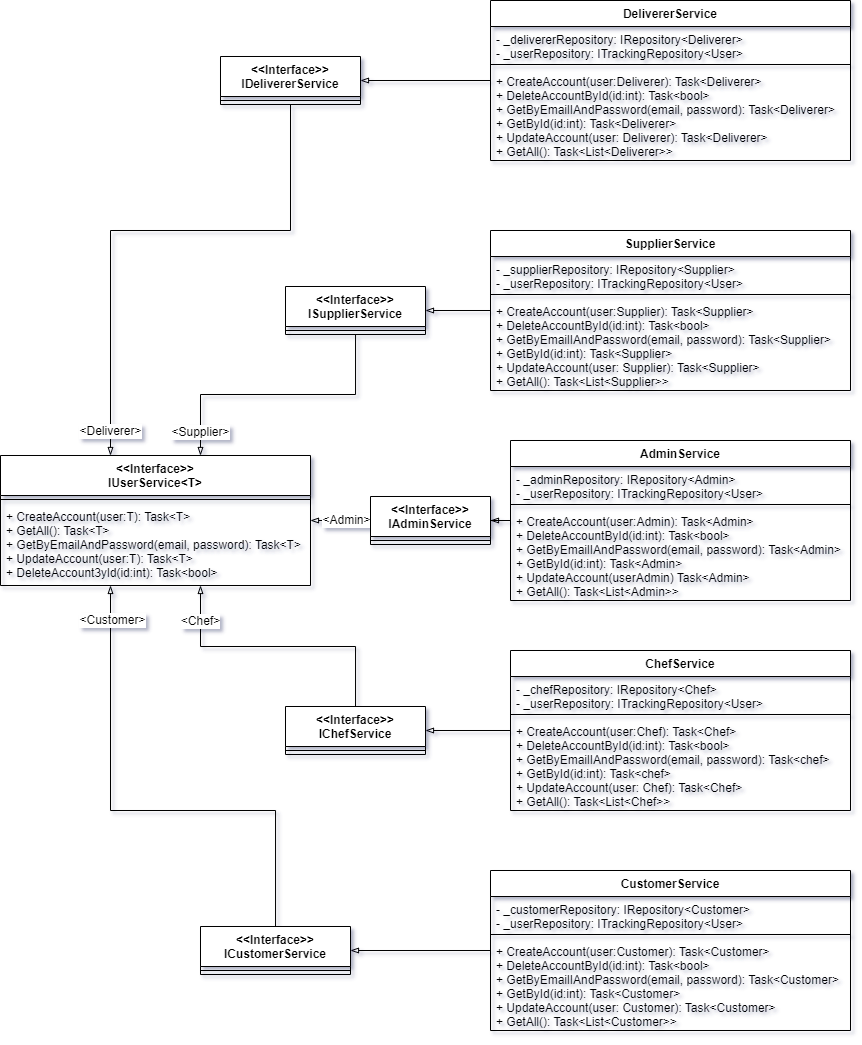

The diagram above was exported from draw.io. Its source (the exported page's mxGraphModel, read from the mxfile embedded in the PNG):
<mxGraphModel dx="978" dy="566" grid="1" gridSize="10" guides="1" tooltips="1" connect="1" arrows="1" fold="1" page="1" pageScale="1" pageWidth="850" pageHeight="1100" math="0" shadow="0">
  <root>
    <mxCell id="0" />
    <mxCell id="1" parent="0" />
    <mxCell id="XkQh5puCkbAznfhrRboa-1" value="&lt;&lt;Interface&gt;&gt;&#10;IUserService&lt;T&gt;" style="swimlane;fontStyle=1;align=center;verticalAlign=top;childLayout=stackLayout;horizontal=1;startSize=40;horizontalStack=0;resizeParent=1;resizeParentMax=0;resizeLast=0;collapsible=1;marginBottom=0;fontSize=12;" vertex="1" parent="1">
      <mxGeometry y="485" width="310" height="130" as="geometry" />
    </mxCell>
    <mxCell id="XkQh5puCkbAznfhrRboa-2" value="" style="line;strokeWidth=1;fillColor=none;align=left;verticalAlign=middle;spacingTop=-1;spacingLeft=3;spacingRight=3;rotatable=0;labelPosition=right;points=[];portConstraint=eastwest;strokeColor=inherit;fontSize=16;fontStyle=1" vertex="1" parent="XkQh5puCkbAznfhrRboa-1">
      <mxGeometry y="40" width="310" height="8" as="geometry" />
    </mxCell>
    <mxCell id="XkQh5puCkbAznfhrRboa-3" value="+ CreateAccount(user:T): Task&lt;T&gt;&#10;+ GetAll(): Task&lt;T&gt;&#10;+ GetByEmailAndPassword(email, password): Task&lt;T&gt;&#10;+ UpdateAccount(user:T): Task&lt;T&gt;&#10;+ DeleteAccount3yld(id:int): Task&lt;bool&gt;" style="text;strokeColor=none;fillColor=none;align=left;verticalAlign=top;spacingLeft=4;spacingRight=4;overflow=hidden;rotatable=0;points=[[0,0.5],[1,0.5]];portConstraint=eastwest;fontSize=12;fontStyle=0" vertex="1" parent="XkQh5puCkbAznfhrRboa-1">
      <mxGeometry y="48" width="310" height="82" as="geometry" />
    </mxCell>
    <mxCell id="E0xHBIlWx5j1p1WGn4CU-4" style="edgeStyle=orthogonalEdgeStyle;rounded=0;orthogonalLoop=1;jettySize=auto;html=1;fontSize=12;startSize=40;endArrow=blockThin;endFill=0;fontStyle=1" edge="1" parent="1" source="XkQh5puCkbAznfhrRboa-4" target="XkQh5puCkbAznfhrRboa-1">
      <mxGeometry relative="1" as="geometry" />
    </mxCell>
    <mxCell id="E0xHBIlWx5j1p1WGn4CU-6" value="&amp;lt;Admin&amp;gt;" style="edgeLabel;html=1;align=center;verticalAlign=middle;resizable=0;points=[];fontSize=12;fontStyle=0" vertex="1" connectable="0" parent="E0xHBIlWx5j1p1WGn4CU-4">
      <mxGeometry x="0.663" relative="1" as="geometry">
        <mxPoint x="25" as="offset" />
      </mxGeometry>
    </mxCell>
    <mxCell id="XkQh5puCkbAznfhrRboa-4" value="&lt;&lt;Interface&gt;&gt;&#10;IAdminService" style="swimlane;fontStyle=1;align=center;verticalAlign=top;childLayout=stackLayout;horizontal=1;startSize=40;horizontalStack=0;resizeParent=1;resizeParentMax=0;resizeLast=0;collapsible=1;marginBottom=0;fontSize=12;" vertex="1" parent="1">
      <mxGeometry x="370" y="526" width="120" height="48" as="geometry" />
    </mxCell>
    <mxCell id="XkQh5puCkbAznfhrRboa-5" value="" style="line;strokeWidth=1;fillColor=none;align=left;verticalAlign=middle;spacingTop=-1;spacingLeft=3;spacingRight=3;rotatable=0;labelPosition=right;points=[];portConstraint=eastwest;strokeColor=inherit;fontSize=16;fontStyle=1" vertex="1" parent="XkQh5puCkbAznfhrRboa-4">
      <mxGeometry y="40" width="120" height="8" as="geometry" />
    </mxCell>
    <mxCell id="pZXqfOMkLDSPkP5bb5nK-22" style="edgeStyle=orthogonalEdgeStyle;rounded=0;orthogonalLoop=1;jettySize=auto;html=1;fontSize=12;endArrow=blockThin;endFill=0;startSize=40;" edge="1" parent="1" source="XkQh5puCkbAznfhrRboa-7" target="XkQh5puCkbAznfhrRboa-1">
      <mxGeometry relative="1" as="geometry">
        <Array as="points">
          <mxPoint x="355" y="424" />
          <mxPoint x="200" y="424" />
        </Array>
      </mxGeometry>
    </mxCell>
    <mxCell id="pZXqfOMkLDSPkP5bb5nK-23" value="&amp;lt;Supplier&amp;gt;" style="edgeLabel;html=1;align=center;verticalAlign=middle;resizable=0;points=[];fontSize=12;" vertex="1" connectable="0" parent="pZXqfOMkLDSPkP5bb5nK-22">
      <mxGeometry x="0.8354" relative="1" as="geometry">
        <mxPoint as="offset" />
      </mxGeometry>
    </mxCell>
    <mxCell id="XkQh5puCkbAznfhrRboa-7" value="&lt;&lt;Interface&gt;&gt;&#10;ISupplierService" style="swimlane;fontStyle=1;align=center;verticalAlign=top;childLayout=stackLayout;horizontal=1;startSize=40;horizontalStack=0;resizeParent=1;resizeParentMax=0;resizeLast=0;collapsible=1;marginBottom=0;fontSize=12;" vertex="1" parent="1">
      <mxGeometry x="285" y="316" width="140" height="48" as="geometry" />
    </mxCell>
    <mxCell id="XkQh5puCkbAznfhrRboa-8" value="" style="line;strokeWidth=1;fillColor=none;align=left;verticalAlign=middle;spacingTop=-1;spacingLeft=3;spacingRight=3;rotatable=0;labelPosition=right;points=[];portConstraint=eastwest;strokeColor=inherit;fontSize=16;fontStyle=1" vertex="1" parent="XkQh5puCkbAznfhrRboa-7">
      <mxGeometry y="40" width="140" height="8" as="geometry" />
    </mxCell>
    <mxCell id="pZXqfOMkLDSPkP5bb5nK-6" style="edgeStyle=orthogonalEdgeStyle;rounded=0;orthogonalLoop=1;jettySize=auto;html=1;fontSize=12;endArrow=blockThin;endFill=0;startSize=40;" edge="1" parent="1" source="XkQh5puCkbAznfhrRboa-9" target="XkQh5puCkbAznfhrRboa-1">
      <mxGeometry relative="1" as="geometry">
        <Array as="points">
          <mxPoint x="355" y="676" />
          <mxPoint x="200" y="676" />
        </Array>
      </mxGeometry>
    </mxCell>
    <mxCell id="pZXqfOMkLDSPkP5bb5nK-7" value="&amp;lt;Chef&amp;gt;" style="edgeLabel;html=1;align=center;verticalAlign=middle;resizable=0;points=[];fontSize=12;" vertex="1" connectable="0" parent="pZXqfOMkLDSPkP5bb5nK-6">
      <mxGeometry x="0.873" relative="1" as="geometry">
        <mxPoint y="18" as="offset" />
      </mxGeometry>
    </mxCell>
    <mxCell id="XkQh5puCkbAznfhrRboa-9" value="&lt;&lt;Interface&gt;&gt;&#10;IChefService" style="swimlane;fontStyle=1;align=center;verticalAlign=top;childLayout=stackLayout;horizontal=1;startSize=40;horizontalStack=0;resizeParent=1;resizeParentMax=0;resizeLast=0;collapsible=1;marginBottom=0;fontSize=12;" vertex="1" parent="1">
      <mxGeometry x="285" y="736" width="140" height="48" as="geometry" />
    </mxCell>
    <mxCell id="XkQh5puCkbAznfhrRboa-10" value="" style="line;strokeWidth=1;fillColor=none;align=left;verticalAlign=middle;spacingTop=-1;spacingLeft=3;spacingRight=3;rotatable=0;labelPosition=right;points=[];portConstraint=eastwest;strokeColor=inherit;fontSize=16;fontStyle=1" vertex="1" parent="XkQh5puCkbAznfhrRboa-9">
      <mxGeometry y="40" width="140" height="8" as="geometry" />
    </mxCell>
    <mxCell id="pZXqfOMkLDSPkP5bb5nK-15" style="edgeStyle=orthogonalEdgeStyle;rounded=0;orthogonalLoop=1;jettySize=auto;html=1;fontSize=12;endArrow=blockThin;endFill=0;startSize=40;" edge="1" parent="1" source="XkQh5puCkbAznfhrRboa-11" target="XkQh5puCkbAznfhrRboa-1">
      <mxGeometry relative="1" as="geometry">
        <Array as="points">
          <mxPoint x="275" y="840" />
          <mxPoint x="110" y="840" />
        </Array>
      </mxGeometry>
    </mxCell>
    <mxCell id="pZXqfOMkLDSPkP5bb5nK-16" value="&amp;lt;Customer&amp;gt;" style="edgeLabel;html=1;align=center;verticalAlign=middle;resizable=0;points=[];fontSize=12;" vertex="1" connectable="0" parent="pZXqfOMkLDSPkP5bb5nK-15">
      <mxGeometry x="0.8895" y="-2" relative="1" as="geometry">
        <mxPoint y="7" as="offset" />
      </mxGeometry>
    </mxCell>
    <mxCell id="XkQh5puCkbAznfhrRboa-11" value="&lt;&lt;Interface&gt;&gt;&#10;ICustomerService" style="swimlane;fontStyle=1;align=center;verticalAlign=top;childLayout=stackLayout;horizontal=1;startSize=40;horizontalStack=0;resizeParent=1;resizeParentMax=0;resizeLast=0;collapsible=1;marginBottom=0;fontSize=12;" vertex="1" parent="1">
      <mxGeometry x="200" y="956" width="150" height="48" as="geometry" />
    </mxCell>
    <mxCell id="XkQh5puCkbAznfhrRboa-12" value="" style="line;strokeWidth=1;fillColor=none;align=left;verticalAlign=middle;spacingTop=-1;spacingLeft=3;spacingRight=3;rotatable=0;labelPosition=right;points=[];portConstraint=eastwest;strokeColor=inherit;fontSize=16;fontStyle=1" vertex="1" parent="XkQh5puCkbAznfhrRboa-11">
      <mxGeometry y="40" width="150" height="8" as="geometry" />
    </mxCell>
    <mxCell id="pZXqfOMkLDSPkP5bb5nK-29" style="edgeStyle=orthogonalEdgeStyle;rounded=0;orthogonalLoop=1;jettySize=auto;html=1;fontSize=12;endArrow=blockThin;endFill=0;startSize=40;" edge="1" parent="1" source="XkQh5puCkbAznfhrRboa-13" target="XkQh5puCkbAznfhrRboa-1">
      <mxGeometry relative="1" as="geometry">
        <Array as="points">
          <mxPoint x="290" y="260" />
          <mxPoint x="110" y="260" />
        </Array>
      </mxGeometry>
    </mxCell>
    <mxCell id="pZXqfOMkLDSPkP5bb5nK-30" value="&amp;lt;Deliverer&amp;gt;" style="edgeLabel;html=1;align=center;verticalAlign=middle;resizable=0;points=[];fontSize=12;" vertex="1" connectable="0" parent="pZXqfOMkLDSPkP5bb5nK-29">
      <mxGeometry x="0.9092" relative="1" as="geometry">
        <mxPoint as="offset" />
      </mxGeometry>
    </mxCell>
    <mxCell id="XkQh5puCkbAznfhrRboa-13" value="&lt;&lt;Interface&gt;&gt;&#10;IDelivererService" style="swimlane;fontStyle=1;align=center;verticalAlign=top;childLayout=stackLayout;horizontal=1;startSize=40;horizontalStack=0;resizeParent=1;resizeParentMax=0;resizeLast=0;collapsible=1;marginBottom=0;fontSize=12;" vertex="1" parent="1">
      <mxGeometry x="220" y="86" width="140" height="48" as="geometry" />
    </mxCell>
    <mxCell id="XkQh5puCkbAznfhrRboa-14" value="" style="line;strokeWidth=1;fillColor=none;align=left;verticalAlign=middle;spacingTop=-1;spacingLeft=3;spacingRight=3;rotatable=0;labelPosition=right;points=[];portConstraint=eastwest;strokeColor=inherit;fontSize=16;fontStyle=1" vertex="1" parent="XkQh5puCkbAznfhrRboa-13">
      <mxGeometry y="40" width="140" height="8" as="geometry" />
    </mxCell>
    <mxCell id="pZXqfOMkLDSPkP5bb5nK-1" style="edgeStyle=orthogonalEdgeStyle;rounded=0;orthogonalLoop=1;jettySize=auto;html=1;fontSize=12;endArrow=blockThin;endFill=0;startSize=40;" edge="1" parent="1" source="XkQh5puCkbAznfhrRboa-15" target="XkQh5puCkbAznfhrRboa-4">
      <mxGeometry relative="1" as="geometry" />
    </mxCell>
    <mxCell id="XkQh5puCkbAznfhrRboa-15" value="AdminService" style="swimlane;fontStyle=1;align=center;verticalAlign=top;childLayout=stackLayout;horizontal=1;startSize=26;horizontalStack=0;resizeParent=1;resizeParentMax=0;resizeLast=0;collapsible=1;marginBottom=0;" vertex="1" parent="1">
      <mxGeometry x="510" y="470" width="340" height="160" as="geometry" />
    </mxCell>
    <mxCell id="XkQh5puCkbAznfhrRboa-16" value="- _adminRepository: IRepository&lt;Admin&gt;&#10;- _userRepository: ITrackingRepository&lt;User&gt;" style="text;strokeColor=none;fillColor=none;align=left;verticalAlign=top;spacingLeft=4;spacingRight=4;overflow=hidden;rotatable=0;points=[[0,0.5],[1,0.5]];portConstraint=eastwest;fontStyle=0" vertex="1" parent="XkQh5puCkbAznfhrRboa-15">
      <mxGeometry y="26" width="340" height="34" as="geometry" />
    </mxCell>
    <mxCell id="XkQh5puCkbAznfhrRboa-17" value="" style="line;strokeWidth=1;fillColor=none;align=left;verticalAlign=middle;spacingTop=-1;spacingLeft=3;spacingRight=3;rotatable=0;labelPosition=right;points=[];portConstraint=eastwest;strokeColor=inherit;startSize=52;fontStyle=1" vertex="1" parent="XkQh5puCkbAznfhrRboa-15">
      <mxGeometry y="60" width="340" height="8" as="geometry" />
    </mxCell>
    <mxCell id="XkQh5puCkbAznfhrRboa-18" value="+ CreateAccount(user:Admin): Task&lt;Admin&gt;&#10;+ DeleteAccountById(id:int): Task&lt;bool&gt;&#10;+ GetByEmailIAndPassword(email, password): Task&lt;Admin&gt;&#10;+ GetById(id:int): Task&lt;Admin&gt;&#10;+ UpdateAccount(userAdmin) Task&lt;Admin&gt;&#10;+ GetAll(): Task&lt;List&lt;Admin&gt;&gt;" style="text;strokeColor=none;fillColor=none;align=left;verticalAlign=top;spacingLeft=4;spacingRight=4;overflow=hidden;rotatable=0;points=[[0,0.5],[1,0.5]];portConstraint=eastwest;fontStyle=0" vertex="1" parent="XkQh5puCkbAznfhrRboa-15">
      <mxGeometry y="68" width="340" height="92" as="geometry" />
    </mxCell>
    <mxCell id="pZXqfOMkLDSPkP5bb5nK-8" style="edgeStyle=orthogonalEdgeStyle;rounded=0;orthogonalLoop=1;jettySize=auto;html=1;fontSize=12;endArrow=blockThin;endFill=0;startSize=40;" edge="1" parent="1" source="pZXqfOMkLDSPkP5bb5nK-2" target="XkQh5puCkbAznfhrRboa-9">
      <mxGeometry relative="1" as="geometry" />
    </mxCell>
    <mxCell id="pZXqfOMkLDSPkP5bb5nK-2" value="ChefService" style="swimlane;fontStyle=1;align=center;verticalAlign=top;childLayout=stackLayout;horizontal=1;startSize=26;horizontalStack=0;resizeParent=1;resizeParentMax=0;resizeLast=0;collapsible=1;marginBottom=0;" vertex="1" parent="1">
      <mxGeometry x="510" y="680" width="340" height="160" as="geometry" />
    </mxCell>
    <mxCell id="pZXqfOMkLDSPkP5bb5nK-3" value="- _chefRepository: IRepository&lt;Chef&gt;&#10;- _userRepository: ITrackingRepository&lt;User&gt;" style="text;strokeColor=none;fillColor=none;align=left;verticalAlign=top;spacingLeft=4;spacingRight=4;overflow=hidden;rotatable=0;points=[[0,0.5],[1,0.5]];portConstraint=eastwest;fontStyle=0" vertex="1" parent="pZXqfOMkLDSPkP5bb5nK-2">
      <mxGeometry y="26" width="340" height="34" as="geometry" />
    </mxCell>
    <mxCell id="pZXqfOMkLDSPkP5bb5nK-4" value="" style="line;strokeWidth=1;fillColor=none;align=left;verticalAlign=middle;spacingTop=-1;spacingLeft=3;spacingRight=3;rotatable=0;labelPosition=right;points=[];portConstraint=eastwest;strokeColor=inherit;startSize=52;fontStyle=1" vertex="1" parent="pZXqfOMkLDSPkP5bb5nK-2">
      <mxGeometry y="60" width="340" height="8" as="geometry" />
    </mxCell>
    <mxCell id="pZXqfOMkLDSPkP5bb5nK-5" value="+ CreateAccount(user:Chef): Task&lt;Chef&gt;&#10;+ DeleteAccountById(id:int): Task&lt;bool&gt;&#10;+ GetByEmailIAndPassword(email, password): Task&lt;chef&gt;&#10;+ GetById(id:int): Task&lt;chef&gt;&#10;+ UpdateAccount(user: Chef): Task&lt;Chef&gt;&#10;+ GetAll(): Task&lt;List&lt;Chef&gt;&gt;" style="text;strokeColor=none;fillColor=none;align=left;verticalAlign=top;spacingLeft=4;spacingRight=4;overflow=hidden;rotatable=0;points=[[0,0.5],[1,0.5]];portConstraint=eastwest;fontStyle=0" vertex="1" parent="pZXqfOMkLDSPkP5bb5nK-2">
      <mxGeometry y="68" width="340" height="92" as="geometry" />
    </mxCell>
    <mxCell id="pZXqfOMkLDSPkP5bb5nK-14" style="edgeStyle=orthogonalEdgeStyle;rounded=0;orthogonalLoop=1;jettySize=auto;html=1;fontSize=12;endArrow=blockThin;endFill=0;startSize=40;" edge="1" parent="1" source="pZXqfOMkLDSPkP5bb5nK-9" target="XkQh5puCkbAznfhrRboa-11">
      <mxGeometry relative="1" as="geometry" />
    </mxCell>
    <mxCell id="pZXqfOMkLDSPkP5bb5nK-9" value="CustomerService" style="swimlane;fontStyle=1;align=center;verticalAlign=top;childLayout=stackLayout;horizontal=1;startSize=26;horizontalStack=0;resizeParent=1;resizeParentMax=0;resizeLast=0;collapsible=1;marginBottom=0;" vertex="1" parent="1">
      <mxGeometry x="490" y="900" width="360" height="160" as="geometry" />
    </mxCell>
    <mxCell id="pZXqfOMkLDSPkP5bb5nK-10" value="- _customerRepository: IRepository&lt;Customer&gt;&#10;- _userRepository: ITrackingRepository&lt;User&gt;" style="text;strokeColor=none;fillColor=none;align=left;verticalAlign=top;spacingLeft=4;spacingRight=4;overflow=hidden;rotatable=0;points=[[0,0.5],[1,0.5]];portConstraint=eastwest;fontStyle=0" vertex="1" parent="pZXqfOMkLDSPkP5bb5nK-9">
      <mxGeometry y="26" width="360" height="34" as="geometry" />
    </mxCell>
    <mxCell id="pZXqfOMkLDSPkP5bb5nK-11" value="" style="line;strokeWidth=1;fillColor=none;align=left;verticalAlign=middle;spacingTop=-1;spacingLeft=3;spacingRight=3;rotatable=0;labelPosition=right;points=[];portConstraint=eastwest;strokeColor=inherit;startSize=52;fontStyle=1" vertex="1" parent="pZXqfOMkLDSPkP5bb5nK-9">
      <mxGeometry y="60" width="360" height="8" as="geometry" />
    </mxCell>
    <mxCell id="pZXqfOMkLDSPkP5bb5nK-12" value="+ CreateAccount(user:Customer): Task&lt;Customer&gt;&#10;+ DeleteAccountById(id:int): Task&lt;bool&gt;&#10;+ GetByEmailIAndPassword(email, password): Task&lt;Customer&gt;&#10;+ GetById(id:int): Task&lt;Customer&gt;&#10;+ UpdateAccount(user: Customer): Task&lt;Customer&gt;&#10;+ GetAll(): Task&lt;List&lt;Customer&gt;&gt;" style="text;strokeColor=none;fillColor=none;align=left;verticalAlign=top;spacingLeft=4;spacingRight=4;overflow=hidden;rotatable=0;points=[[0,0.5],[1,0.5]];portConstraint=eastwest;fontStyle=0" vertex="1" parent="pZXqfOMkLDSPkP5bb5nK-9">
      <mxGeometry y="68" width="360" height="92" as="geometry" />
    </mxCell>
    <mxCell id="pZXqfOMkLDSPkP5bb5nK-21" style="edgeStyle=orthogonalEdgeStyle;rounded=0;orthogonalLoop=1;jettySize=auto;html=1;fontSize=12;endArrow=blockThin;endFill=0;startSize=40;" edge="1" parent="1" source="pZXqfOMkLDSPkP5bb5nK-17" target="XkQh5puCkbAznfhrRboa-7">
      <mxGeometry relative="1" as="geometry" />
    </mxCell>
    <mxCell id="pZXqfOMkLDSPkP5bb5nK-17" value="SupplierService" style="swimlane;fontStyle=1;align=center;verticalAlign=top;childLayout=stackLayout;horizontal=1;startSize=26;horizontalStack=0;resizeParent=1;resizeParentMax=0;resizeLast=0;collapsible=1;marginBottom=0;" vertex="1" parent="1">
      <mxGeometry x="490" y="260" width="360" height="160" as="geometry" />
    </mxCell>
    <mxCell id="pZXqfOMkLDSPkP5bb5nK-18" value="- _supplierRepository: IRepository&lt;Supplier&gt;&#10;- _userRepository: ITrackingRepository&lt;User&gt;" style="text;strokeColor=none;fillColor=none;align=left;verticalAlign=top;spacingLeft=4;spacingRight=4;overflow=hidden;rotatable=0;points=[[0,0.5],[1,0.5]];portConstraint=eastwest;fontStyle=0" vertex="1" parent="pZXqfOMkLDSPkP5bb5nK-17">
      <mxGeometry y="26" width="360" height="34" as="geometry" />
    </mxCell>
    <mxCell id="pZXqfOMkLDSPkP5bb5nK-19" value="" style="line;strokeWidth=1;fillColor=none;align=left;verticalAlign=middle;spacingTop=-1;spacingLeft=3;spacingRight=3;rotatable=0;labelPosition=right;points=[];portConstraint=eastwest;strokeColor=inherit;startSize=52;fontStyle=1" vertex="1" parent="pZXqfOMkLDSPkP5bb5nK-17">
      <mxGeometry y="60" width="360" height="8" as="geometry" />
    </mxCell>
    <mxCell id="pZXqfOMkLDSPkP5bb5nK-20" value="+ CreateAccount(user:Supplier): Task&lt;Supplier&gt;&#10;+ DeleteAccountById(id:int): Task&lt;bool&gt;&#10;+ GetByEmailIAndPassword(email, password): Task&lt;Supplier&gt;&#10;+ GetById(id:int): Task&lt;Supplier&gt;&#10;+ UpdateAccount(user: Supplier): Task&lt;Supplier&gt;&#10;+ GetAll(): Task&lt;List&lt;Supplier&gt;&gt;" style="text;strokeColor=none;fillColor=none;align=left;verticalAlign=top;spacingLeft=4;spacingRight=4;overflow=hidden;rotatable=0;points=[[0,0.5],[1,0.5]];portConstraint=eastwest;fontStyle=0" vertex="1" parent="pZXqfOMkLDSPkP5bb5nK-17">
      <mxGeometry y="68" width="360" height="92" as="geometry" />
    </mxCell>
    <mxCell id="pZXqfOMkLDSPkP5bb5nK-28" style="edgeStyle=orthogonalEdgeStyle;rounded=0;orthogonalLoop=1;jettySize=auto;html=1;fontSize=12;endArrow=blockThin;endFill=0;startSize=40;" edge="1" parent="1" source="pZXqfOMkLDSPkP5bb5nK-24" target="XkQh5puCkbAznfhrRboa-13">
      <mxGeometry relative="1" as="geometry" />
    </mxCell>
    <mxCell id="pZXqfOMkLDSPkP5bb5nK-24" value="DelivererService" style="swimlane;fontStyle=1;align=center;verticalAlign=top;childLayout=stackLayout;horizontal=1;startSize=26;horizontalStack=0;resizeParent=1;resizeParentMax=0;resizeLast=0;collapsible=1;marginBottom=0;" vertex="1" parent="1">
      <mxGeometry x="490" y="30" width="360" height="160" as="geometry" />
    </mxCell>
    <mxCell id="pZXqfOMkLDSPkP5bb5nK-25" value="- _delivererRepository: IRepository&lt;Deliverer&gt;&#10;- _userRepository: ITrackingRepository&lt;User&gt;" style="text;strokeColor=none;fillColor=none;align=left;verticalAlign=top;spacingLeft=4;spacingRight=4;overflow=hidden;rotatable=0;points=[[0,0.5],[1,0.5]];portConstraint=eastwest;fontStyle=0" vertex="1" parent="pZXqfOMkLDSPkP5bb5nK-24">
      <mxGeometry y="26" width="360" height="34" as="geometry" />
    </mxCell>
    <mxCell id="pZXqfOMkLDSPkP5bb5nK-26" value="" style="line;strokeWidth=1;fillColor=none;align=left;verticalAlign=middle;spacingTop=-1;spacingLeft=3;spacingRight=3;rotatable=0;labelPosition=right;points=[];portConstraint=eastwest;strokeColor=inherit;startSize=52;fontStyle=1" vertex="1" parent="pZXqfOMkLDSPkP5bb5nK-24">
      <mxGeometry y="60" width="360" height="8" as="geometry" />
    </mxCell>
    <mxCell id="pZXqfOMkLDSPkP5bb5nK-27" value="+ CreateAccount(user:Deliverer): Task&lt;Deliverer&gt;&#10;+ DeleteAccountById(id:int): Task&lt;bool&gt;&#10;+ GetByEmailIAndPassword(email, password): Task&lt;Deliverer&gt;&#10;+ GetById(id:int): Task&lt;Deliverer&gt;&#10;+ UpdateAccount(user: Deliverer): Task&lt;Deliverer&gt;&#10;+ GetAll(): Task&lt;List&lt;Deliverer&gt;&gt;" style="text;strokeColor=none;fillColor=none;align=left;verticalAlign=top;spacingLeft=4;spacingRight=4;overflow=hidden;rotatable=0;points=[[0,0.5],[1,0.5]];portConstraint=eastwest;fontStyle=0" vertex="1" parent="pZXqfOMkLDSPkP5bb5nK-24">
      <mxGeometry y="68" width="360" height="92" as="geometry" />
    </mxCell>
  </root>
</mxGraphModel>